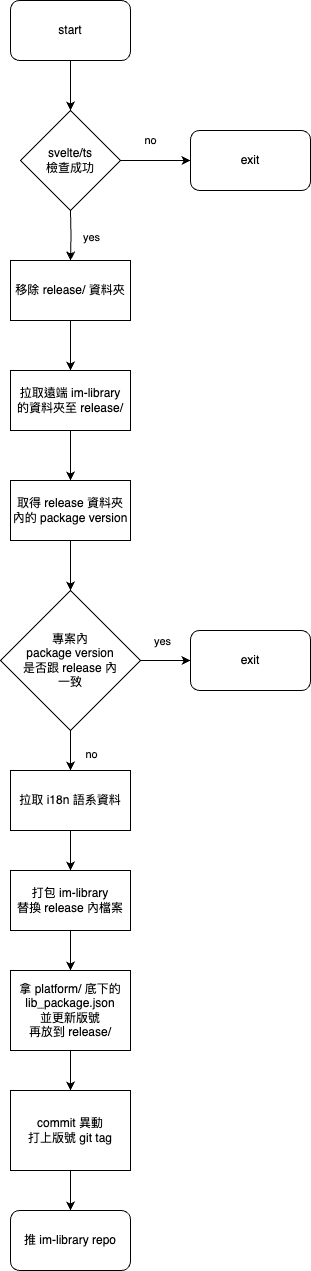

The diagram above was exported from draw.io. Its source (the exported page's mxGraphModel, read from the mxfile embedded in the PNG):
<mxGraphModel dx="1311" dy="4065" grid="1" gridSize="10" guides="1" tooltips="1" connect="1" arrows="1" fold="1" page="1" pageScale="1" pageWidth="2339" pageHeight="3300" math="0" shadow="0">
  <root>
    <mxCell id="0" />
    <mxCell id="1" parent="0" />
    <mxCell id="bHaKDQYuYC_ysjwE4R_k-3" value="" style="edgeStyle=orthogonalEdgeStyle;rounded=0;orthogonalLoop=1;jettySize=auto;html=1;" edge="1" parent="1" target="bHaKDQYuYC_ysjwE4R_k-2">
      <mxGeometry relative="1" as="geometry">
        <mxPoint x="600" y="190" as="sourcePoint" />
      </mxGeometry>
    </mxCell>
    <mxCell id="bHaKDQYuYC_ysjwE4R_k-32" value="yes" style="edgeLabel;html=1;align=center;verticalAlign=middle;resizable=0;points=[];" vertex="1" connectable="0" parent="bHaKDQYuYC_ysjwE4R_k-3">
      <mxGeometry x="0.0496" relative="1" as="geometry">
        <mxPoint x="20" as="offset" />
      </mxGeometry>
    </mxCell>
    <mxCell id="bHaKDQYuYC_ysjwE4R_k-5" value="" style="edgeStyle=orthogonalEdgeStyle;rounded=0;orthogonalLoop=1;jettySize=auto;html=1;" edge="1" parent="1" source="bHaKDQYuYC_ysjwE4R_k-2" target="bHaKDQYuYC_ysjwE4R_k-4">
      <mxGeometry relative="1" as="geometry" />
    </mxCell>
    <mxCell id="bHaKDQYuYC_ysjwE4R_k-2" value="移除 release/ 資料夾" style="rounded=0;whiteSpace=wrap;html=1;" vertex="1" parent="1">
      <mxGeometry x="540" y="240" width="120" height="60" as="geometry" />
    </mxCell>
    <mxCell id="bHaKDQYuYC_ysjwE4R_k-7" value="" style="edgeStyle=orthogonalEdgeStyle;rounded=0;orthogonalLoop=1;jettySize=auto;html=1;" edge="1" parent="1" source="bHaKDQYuYC_ysjwE4R_k-4" target="bHaKDQYuYC_ysjwE4R_k-6">
      <mxGeometry relative="1" as="geometry" />
    </mxCell>
    <mxCell id="bHaKDQYuYC_ysjwE4R_k-4" value="拉取遠端 im-library&lt;br&gt;的資料夾至 release/" style="rounded=0;whiteSpace=wrap;html=1;" vertex="1" parent="1">
      <mxGeometry x="540" y="350" width="120" height="60" as="geometry" />
    </mxCell>
    <mxCell id="bHaKDQYuYC_ysjwE4R_k-11" value="" style="edgeStyle=orthogonalEdgeStyle;rounded=0;orthogonalLoop=1;jettySize=auto;html=1;" edge="1" parent="1" source="bHaKDQYuYC_ysjwE4R_k-6" target="bHaKDQYuYC_ysjwE4R_k-10">
      <mxGeometry relative="1" as="geometry" />
    </mxCell>
    <mxCell id="bHaKDQYuYC_ysjwE4R_k-6" value="取得 release 資料夾內的 package version" style="rounded=0;whiteSpace=wrap;html=1;" vertex="1" parent="1">
      <mxGeometry x="540" y="460" width="120" height="60" as="geometry" />
    </mxCell>
    <mxCell id="bHaKDQYuYC_ysjwE4R_k-16" value="" style="edgeStyle=orthogonalEdgeStyle;rounded=0;orthogonalLoop=1;jettySize=auto;html=1;" edge="1" parent="1" source="bHaKDQYuYC_ysjwE4R_k-10" target="bHaKDQYuYC_ysjwE4R_k-15">
      <mxGeometry relative="1" as="geometry" />
    </mxCell>
    <mxCell id="bHaKDQYuYC_ysjwE4R_k-17" value="no" style="edgeLabel;html=1;align=center;verticalAlign=middle;resizable=0;points=[];" vertex="1" connectable="0" parent="bHaKDQYuYC_ysjwE4R_k-16">
      <mxGeometry x="-0.3833" y="2" relative="1" as="geometry">
        <mxPoint x="18" y="11" as="offset" />
      </mxGeometry>
    </mxCell>
    <mxCell id="bHaKDQYuYC_ysjwE4R_k-19" value="" style="edgeStyle=orthogonalEdgeStyle;rounded=0;orthogonalLoop=1;jettySize=auto;html=1;" edge="1" parent="1" source="bHaKDQYuYC_ysjwE4R_k-10" target="bHaKDQYuYC_ysjwE4R_k-12">
      <mxGeometry relative="1" as="geometry" />
    </mxCell>
    <mxCell id="bHaKDQYuYC_ysjwE4R_k-20" value="yes" style="edgeLabel;html=1;align=center;verticalAlign=middle;resizable=0;points=[];" vertex="1" connectable="0" parent="bHaKDQYuYC_ysjwE4R_k-19">
      <mxGeometry x="-0.15" relative="1" as="geometry">
        <mxPoint y="-20" as="offset" />
      </mxGeometry>
    </mxCell>
    <mxCell id="bHaKDQYuYC_ysjwE4R_k-10" value="專案內 &lt;br&gt;package version&lt;br&gt;是否跟 release 內&lt;br&gt;一致" style="rhombus;whiteSpace=wrap;html=1;" vertex="1" parent="1">
      <mxGeometry x="530" y="570" width="140" height="140" as="geometry" />
    </mxCell>
    <mxCell id="bHaKDQYuYC_ysjwE4R_k-12" value="exit" style="rounded=1;whiteSpace=wrap;html=1;" vertex="1" parent="1">
      <mxGeometry x="720" y="610" width="120" height="60" as="geometry" />
    </mxCell>
    <mxCell id="bHaKDQYuYC_ysjwE4R_k-22" value="" style="edgeStyle=orthogonalEdgeStyle;rounded=0;orthogonalLoop=1;jettySize=auto;html=1;" edge="1" parent="1" source="bHaKDQYuYC_ysjwE4R_k-15" target="bHaKDQYuYC_ysjwE4R_k-21">
      <mxGeometry relative="1" as="geometry" />
    </mxCell>
    <mxCell id="bHaKDQYuYC_ysjwE4R_k-15" value="拉取 i18n 語系資料" style="whiteSpace=wrap;html=1;" vertex="1" parent="1">
      <mxGeometry x="540" y="750" width="120" height="60" as="geometry" />
    </mxCell>
    <mxCell id="bHaKDQYuYC_ysjwE4R_k-24" value="" style="edgeStyle=orthogonalEdgeStyle;rounded=0;orthogonalLoop=1;jettySize=auto;html=1;" edge="1" parent="1" source="bHaKDQYuYC_ysjwE4R_k-21" target="bHaKDQYuYC_ysjwE4R_k-23">
      <mxGeometry relative="1" as="geometry" />
    </mxCell>
    <mxCell id="bHaKDQYuYC_ysjwE4R_k-21" value="打包 im-library&lt;br&gt;替換 release 內檔案" style="whiteSpace=wrap;html=1;" vertex="1" parent="1">
      <mxGeometry x="540" y="850" width="120" height="60" as="geometry" />
    </mxCell>
    <mxCell id="bHaKDQYuYC_ysjwE4R_k-26" value="" style="edgeStyle=orthogonalEdgeStyle;rounded=0;orthogonalLoop=1;jettySize=auto;html=1;" edge="1" parent="1" source="bHaKDQYuYC_ysjwE4R_k-23" target="bHaKDQYuYC_ysjwE4R_k-25">
      <mxGeometry relative="1" as="geometry" />
    </mxCell>
    <mxCell id="bHaKDQYuYC_ysjwE4R_k-23" value="拿 platform/ 底下的 lib_package.json &lt;br&gt;並更新版號&lt;br&gt;再放到 release/" style="whiteSpace=wrap;html=1;" vertex="1" parent="1">
      <mxGeometry x="540" y="950" width="120" height="80" as="geometry" />
    </mxCell>
    <mxCell id="bHaKDQYuYC_ysjwE4R_k-28" value="" style="edgeStyle=orthogonalEdgeStyle;rounded=0;orthogonalLoop=1;jettySize=auto;html=1;" edge="1" parent="1" source="bHaKDQYuYC_ysjwE4R_k-25" target="bHaKDQYuYC_ysjwE4R_k-27">
      <mxGeometry relative="1" as="geometry" />
    </mxCell>
    <mxCell id="bHaKDQYuYC_ysjwE4R_k-25" value="commit 異動&lt;br&gt;打上版號 git tag" style="whiteSpace=wrap;html=1;" vertex="1" parent="1">
      <mxGeometry x="540" y="1070" width="120" height="80" as="geometry" />
    </mxCell>
    <mxCell id="bHaKDQYuYC_ysjwE4R_k-27" value="推 im-library repo" style="rounded=1;whiteSpace=wrap;html=1;" vertex="1" parent="1">
      <mxGeometry x="540" y="1190" width="120" height="60" as="geometry" />
    </mxCell>
    <mxCell id="bHaKDQYuYC_ysjwE4R_k-31" value="" style="edgeStyle=orthogonalEdgeStyle;rounded=0;orthogonalLoop=1;jettySize=auto;html=1;" edge="1" parent="1" source="bHaKDQYuYC_ysjwE4R_k-29" target="bHaKDQYuYC_ysjwE4R_k-30">
      <mxGeometry relative="1" as="geometry" />
    </mxCell>
    <mxCell id="bHaKDQYuYC_ysjwE4R_k-29" value="start" style="rounded=1;whiteSpace=wrap;html=1;" vertex="1" parent="1">
      <mxGeometry x="540" y="-20" width="120" height="60" as="geometry" />
    </mxCell>
    <mxCell id="bHaKDQYuYC_ysjwE4R_k-34" value="no" style="edgeStyle=orthogonalEdgeStyle;rounded=0;orthogonalLoop=1;jettySize=auto;html=1;" edge="1" parent="1" source="bHaKDQYuYC_ysjwE4R_k-30" target="bHaKDQYuYC_ysjwE4R_k-33">
      <mxGeometry x="-0.1429" y="20" relative="1" as="geometry">
        <mxPoint as="offset" />
      </mxGeometry>
    </mxCell>
    <mxCell id="bHaKDQYuYC_ysjwE4R_k-30" value="svelte/ts&lt;br&gt;檢查成功" style="rhombus;whiteSpace=wrap;html=1;" vertex="1" parent="1">
      <mxGeometry x="550" y="90" width="100" height="100" as="geometry" />
    </mxCell>
    <mxCell id="bHaKDQYuYC_ysjwE4R_k-33" value="exit" style="rounded=1;whiteSpace=wrap;html=1;" vertex="1" parent="1">
      <mxGeometry x="720" y="110" width="120" height="60" as="geometry" />
    </mxCell>
  </root>
</mxGraphModel>